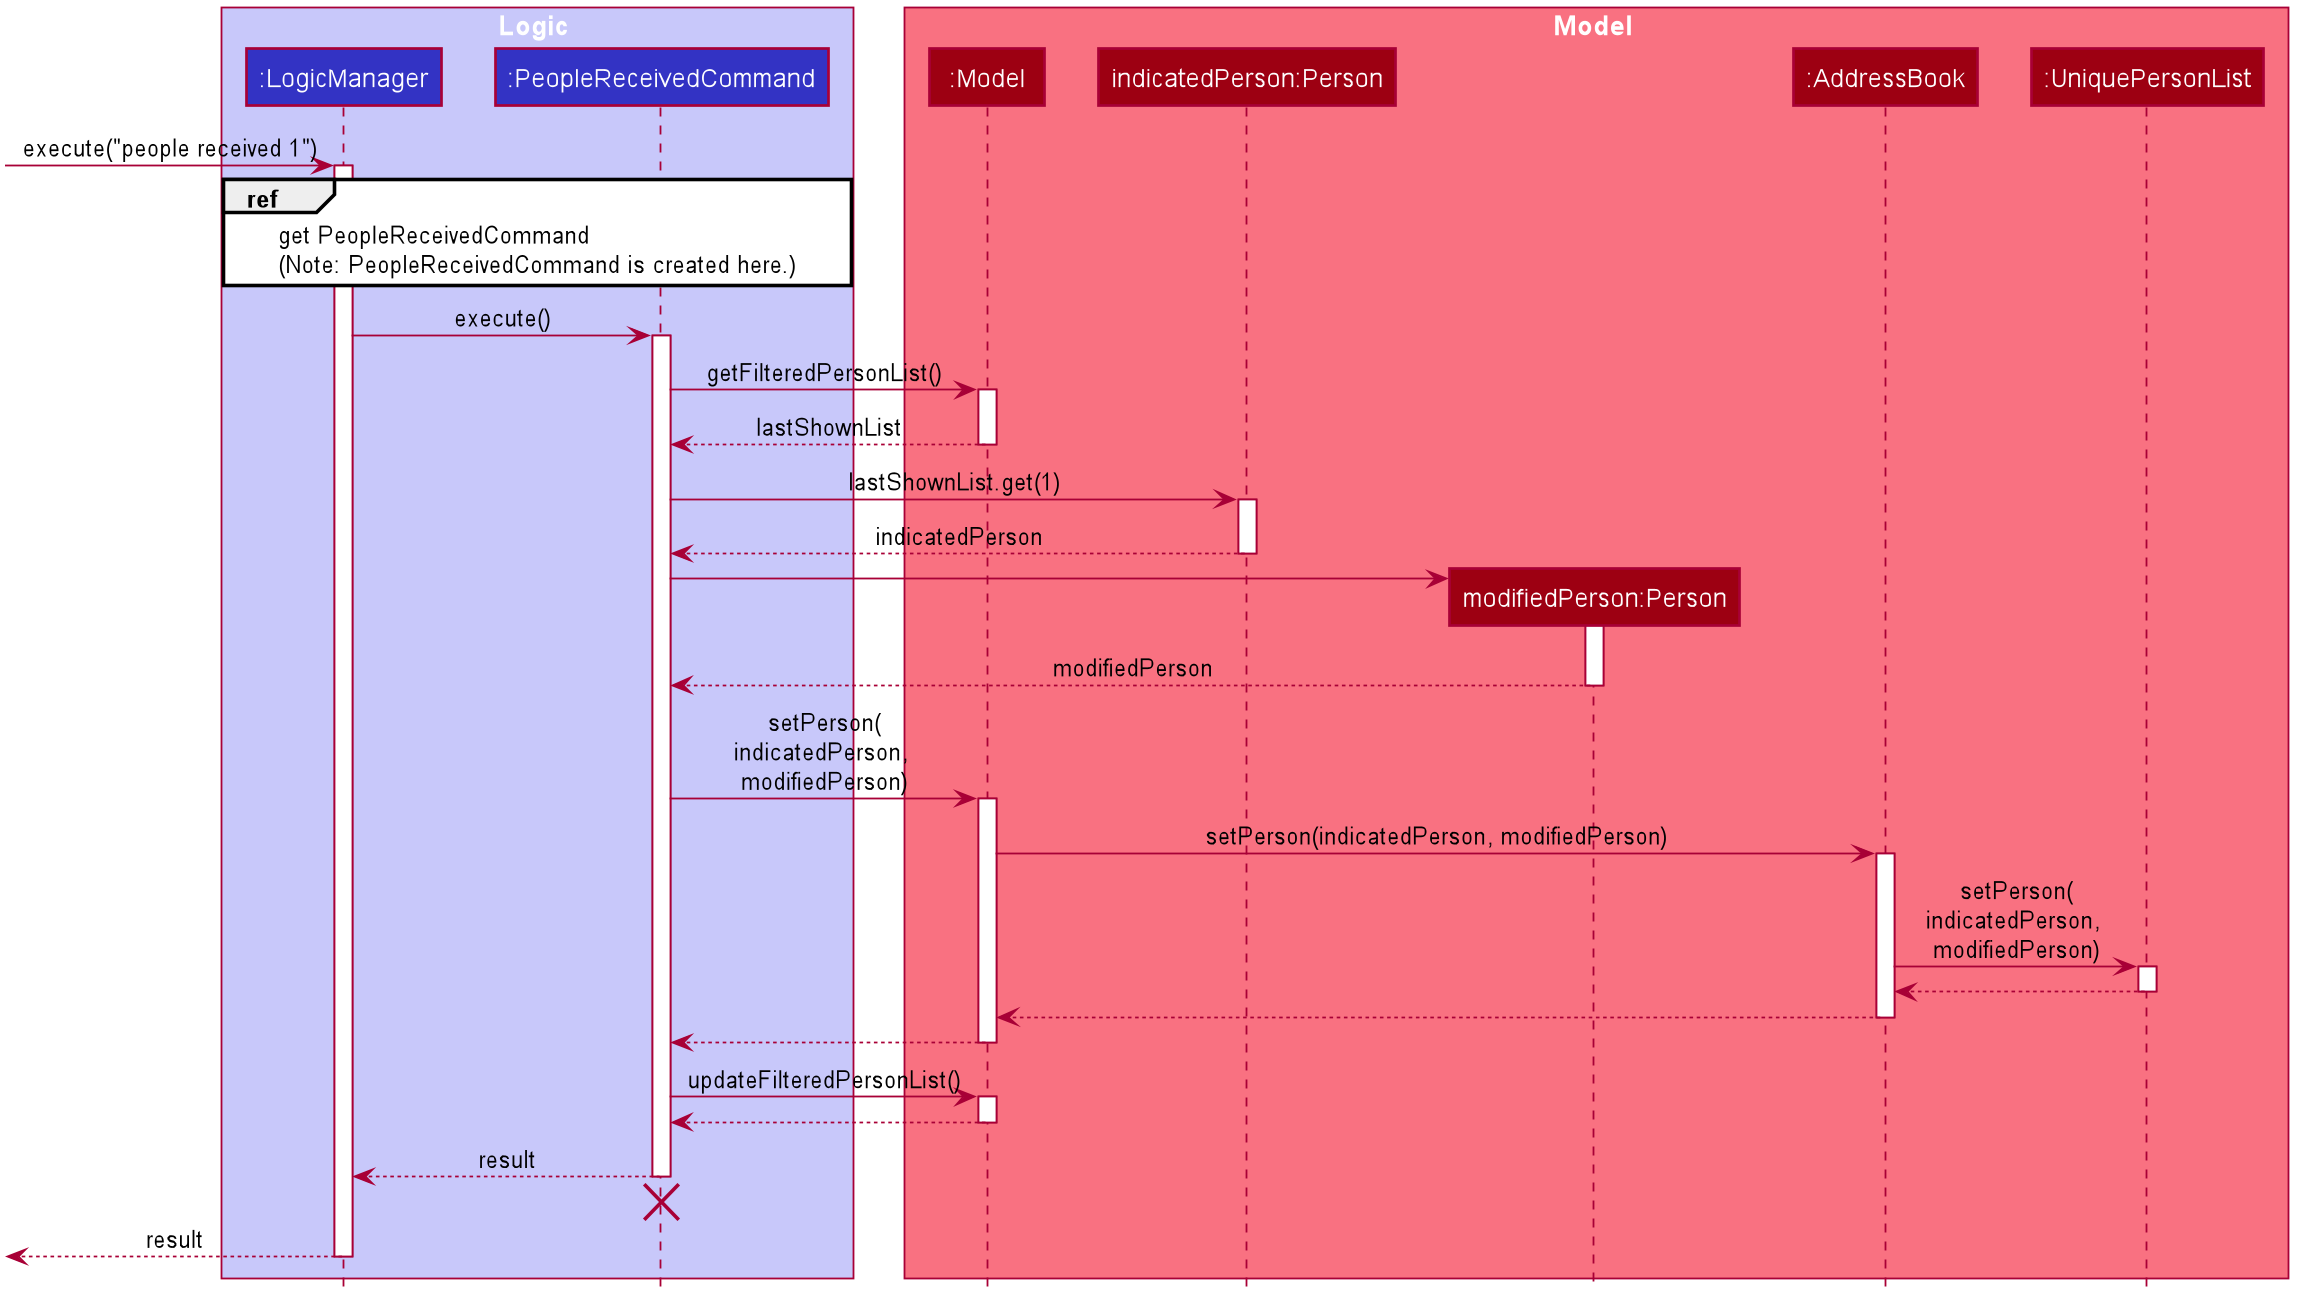

The diagram above was rendered by PlantUML. Its source (embedded in the PNG):
@startuml








skinparam BackgroundColor #FFFFFFF

skinparam Shadowing false

skinparam Class {
    FontColor #FFFFFF
    BorderThickness 1
    BorderColor #FFFFFF
    StereotypeFontColor #FFFFFF
    FontName Arial
    AttributeFontColor #FFFFFF
    AttributeFontName Arial
}

skinparam Actor {
    BorderColor #000000
    Color #000000
    FontName Arial
}

skinparam Sequence {
    MessageAlign center
    BoxFontSize 15
    BoxPadding 0
    BoxFontColor #FFFFFF
    FontName Arial
}

skinparam Participant {
    FontColor #FFFFFFF
    Padding 20
}

skinparam MinClassWidth 50
skinparam ParticipantPadding 10
skinparam Shadowing false
skinparam DefaultTextAlignment center
skinparam packageStyle Rectangle

hide footbox
hide members
hide circle

box Logic #C8C8FA
participant ":LogicManager" as LogicManager #3333C4
participant ":PeopleReceivedCommand" as PeopleReceivedCommand #3333C4
end box

box Model #F97181
participant ":Model" as Model #9D0012
participant "indicatedPerson:Person" as indicatedPerson #9D0012
participant "modifiedPerson:Person" as modifiedPerson #9D0012
participant ":AddressBook" as AddressBook #9D0012
participant ":UniquePersonList" as UniquePersonList #9D0012
end box

[-> LogicManager : execute("people received 1")
activate LogicManager

ref over LogicManager, PeopleReceivedCommand
    get PeopleReceivedCommand
    (Note: PeopleReceivedCommand is created here.)
end ref

LogicManager -> PeopleReceivedCommand : execute()
activate PeopleReceivedCommand

PeopleReceivedCommand -> Model : getFilteredPersonList()
activate Model

Model --> PeopleReceivedCommand : lastShownList
deactivate Model

PeopleReceivedCommand -> indicatedPerson : lastShownList.get(1)
activate indicatedPerson

indicatedPerson --> PeopleReceivedCommand : indicatedPerson
deactivate indicatedPerson

create modifiedPerson
PeopleReceivedCommand -> modifiedPerson
activate modifiedPerson

modifiedPerson --> PeopleReceivedCommand : modifiedPerson
deactivate modifiedPerson

PeopleReceivedCommand -> Model : setPerson(\nindicatedPerson, \nmodifiedPerson)
activate Model

Model -> AddressBook : setPerson(indicatedPerson, modifiedPerson)
activate AddressBook

AddressBook -> UniquePersonList : setPerson(\nindicatedPerson, \nmodifiedPerson)
activate UniquePersonList

UniquePersonList --> AddressBook
deactivate UniquePersonList

AddressBook --> Model
deactivate AddressBook

Model --> PeopleReceivedCommand
deactivate Model

PeopleReceivedCommand -> Model : updateFilteredPersonList()
activate Model

Model --> PeopleReceivedCommand
deactivate Model

PeopleReceivedCommand --> LogicManager : result
deactivate PeopleReceivedCommand
[<-[hidden]-PeopleReceivedCommand
destroy PeopleReceivedCommand

[<-- LogicManager : result
deactivate LogicManager

@enduml